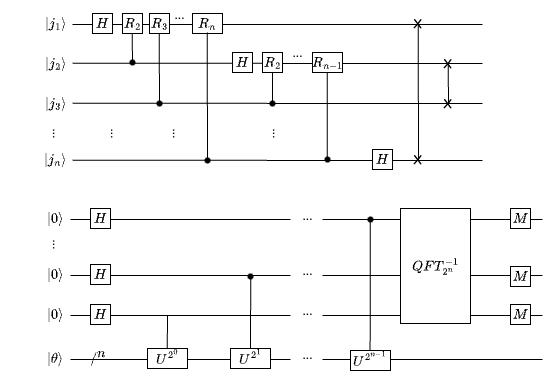

The diagram above was exported from draw.io. Its source (the exported page's mxGraphModel, read from the mxfile embedded in the PNG):
<mxGraphModel dx="284" dy="258" grid="1" gridSize="10" guides="1" tooltips="1" connect="1" arrows="1" fold="1" page="1" pageScale="1" pageWidth="850" pageHeight="1100" math="1" shadow="0">
  <root>
    <mxCell id="0" />
    <mxCell id="1" parent="0" />
    <mxCell id="UbAiodJwh8i1IL1WzAql-1" value="" style="endArrow=none;html=1;rounded=0;" parent="1" edge="1">
      <mxGeometry width="50" height="50" relative="1" as="geometry">
        <mxPoint x="80" y="300" as="sourcePoint" />
        <mxPoint x="490" y="300" as="targetPoint" />
      </mxGeometry>
    </mxCell>
    <mxCell id="UbAiodJwh8i1IL1WzAql-2" value="" style="endArrow=none;html=1;rounded=0;" parent="1" edge="1">
      <mxGeometry width="50" height="50" relative="1" as="geometry">
        <mxPoint x="80" y="338.76" as="sourcePoint" />
        <mxPoint x="490" y="339" as="targetPoint" />
      </mxGeometry>
    </mxCell>
    <mxCell id="UbAiodJwh8i1IL1WzAql-3" value="" style="endArrow=none;html=1;rounded=0;" parent="1" edge="1">
      <mxGeometry width="50" height="50" relative="1" as="geometry">
        <mxPoint x="80" y="378.76" as="sourcePoint" />
        <mxPoint x="490" y="379" as="targetPoint" />
      </mxGeometry>
    </mxCell>
    <mxCell id="UbAiodJwh8i1IL1WzAql-4" value="" style="endArrow=none;html=1;rounded=0;" parent="1" edge="1">
      <mxGeometry width="50" height="50" relative="1" as="geometry">
        <mxPoint x="80" y="435.76" as="sourcePoint" />
        <mxPoint x="490" y="436" as="targetPoint" />
      </mxGeometry>
    </mxCell>
    <mxCell id="UbAiodJwh8i1IL1WzAql-5" value="$$\ket{j_1}$$" style="text;html=1;align=center;verticalAlign=middle;resizable=0;points=[];autosize=1;strokeColor=none;fillColor=none;" parent="1" vertex="1">
      <mxGeometry x="18" y="284" width="90" height="30" as="geometry" />
    </mxCell>
    <mxCell id="UbAiodJwh8i1IL1WzAql-6" value="$$\ket{j_2}$$" style="text;html=1;align=center;verticalAlign=middle;resizable=0;points=[];autosize=1;strokeColor=none;fillColor=none;" parent="1" vertex="1">
      <mxGeometry x="18" y="324" width="90" height="30" as="geometry" />
    </mxCell>
    <mxCell id="UbAiodJwh8i1IL1WzAql-7" value="$$\ket{j_3}$$" style="text;html=1;align=center;verticalAlign=middle;resizable=0;points=[];autosize=1;strokeColor=none;fillColor=none;" parent="1" vertex="1">
      <mxGeometry x="18" y="364" width="90" height="30" as="geometry" />
    </mxCell>
    <mxCell id="UbAiodJwh8i1IL1WzAql-8" value="$$\ket{j_n}$$" style="text;html=1;align=center;verticalAlign=middle;resizable=0;points=[];autosize=1;strokeColor=none;fillColor=none;" parent="1" vertex="1">
      <mxGeometry x="18" y="420" width="90" height="30" as="geometry" />
    </mxCell>
    <mxCell id="UbAiodJwh8i1IL1WzAql-9" value="..." style="text;html=1;align=center;verticalAlign=middle;resizable=0;points=[];autosize=1;strokeColor=none;fillColor=none;rotation=90;" parent="1" vertex="1">
      <mxGeometry x="50" y="394" width="30" height="30" as="geometry" />
    </mxCell>
    <mxCell id="UbAiodJwh8i1IL1WzAql-10" value="$$H$$" style="whiteSpace=wrap;html=1;aspect=fixed;" parent="1" vertex="1">
      <mxGeometry x="100" y="289" width="20" height="20" as="geometry" />
    </mxCell>
    <mxCell id="UbAiodJwh8i1IL1WzAql-11" value="$$R_2$$" style="whiteSpace=wrap;html=1;aspect=fixed;" parent="1" vertex="1">
      <mxGeometry x="130" y="289" width="20" height="20" as="geometry" />
    </mxCell>
    <mxCell id="UbAiodJwh8i1IL1WzAql-12" value="..." style="text;html=1;align=center;verticalAlign=middle;resizable=0;points=[];autosize=1;strokeColor=none;fillColor=none;" parent="1" vertex="1">
      <mxGeometry x="172" y="276" width="30" height="30" as="geometry" />
    </mxCell>
    <mxCell id="UbAiodJwh8i1IL1WzAql-13" value="$$R_{n}$$" style="rounded=0;whiteSpace=wrap;html=1;" parent="1" vertex="1">
      <mxGeometry x="200" y="289" width="30" height="20" as="geometry" />
    </mxCell>
    <mxCell id="UbAiodJwh8i1IL1WzAql-14" value="$$R_3$$" style="whiteSpace=wrap;html=1;aspect=fixed;" parent="1" vertex="1">
      <mxGeometry x="157" y="289" width="20" height="20" as="geometry" />
    </mxCell>
    <mxCell id="UbAiodJwh8i1IL1WzAql-15" value="$$H$$" style="whiteSpace=wrap;html=1;aspect=fixed;" parent="1" vertex="1">
      <mxGeometry x="240" y="328" width="20" height="20" as="geometry" />
    </mxCell>
    <mxCell id="UbAiodJwh8i1IL1WzAql-16" value="$$R_2$$" style="whiteSpace=wrap;html=1;aspect=fixed;" parent="1" vertex="1">
      <mxGeometry x="270" y="328" width="20" height="20" as="geometry" />
    </mxCell>
    <mxCell id="UbAiodJwh8i1IL1WzAql-17" value="$$R_{n-1}$$" style="rounded=0;whiteSpace=wrap;html=1;" parent="1" vertex="1">
      <mxGeometry x="320" y="328" width="30" height="20" as="geometry" />
    </mxCell>
    <mxCell id="UbAiodJwh8i1IL1WzAql-18" value="..." style="text;html=1;align=center;verticalAlign=middle;resizable=0;points=[];autosize=1;strokeColor=none;fillColor=none;" parent="1" vertex="1">
      <mxGeometry x="290" y="314" width="30" height="30" as="geometry" />
    </mxCell>
    <mxCell id="UbAiodJwh8i1IL1WzAql-19" value="..." style="text;html=1;align=center;verticalAlign=middle;resizable=0;points=[];autosize=1;strokeColor=none;fillColor=none;rotation=90;" parent="1" vertex="1">
      <mxGeometry x="108" y="394" width="30" height="30" as="geometry" />
    </mxCell>
    <mxCell id="UbAiodJwh8i1IL1WzAql-20" value="..." style="text;html=1;align=center;verticalAlign=middle;resizable=0;points=[];autosize=1;strokeColor=none;fillColor=none;rotation=90;" parent="1" vertex="1">
      <mxGeometry x="270" y="394" width="30" height="30" as="geometry" />
    </mxCell>
    <mxCell id="UbAiodJwh8i1IL1WzAql-21" value="..." style="text;html=1;align=center;verticalAlign=middle;resizable=0;points=[];autosize=1;strokeColor=none;fillColor=none;rotation=90;" parent="1" vertex="1">
      <mxGeometry x="170" y="394" width="30" height="30" as="geometry" />
    </mxCell>
    <mxCell id="UbAiodJwh8i1IL1WzAql-22" value="$$H$$" style="whiteSpace=wrap;html=1;aspect=fixed;" parent="1" vertex="1">
      <mxGeometry x="380" y="425" width="20" height="20" as="geometry" />
    </mxCell>
    <mxCell id="UbAiodJwh8i1IL1WzAql-23" value="&lt;font face=&quot;Comic Sans MS&quot;&gt;X&lt;/font&gt;" style="text;html=1;align=center;verticalAlign=middle;resizable=0;points=[];autosize=1;strokeColor=none;fillColor=none;" parent="1" vertex="1">
      <mxGeometry x="410" y="284" width="30" height="30" as="geometry" />
    </mxCell>
    <mxCell id="UbAiodJwh8i1IL1WzAql-24" value="&lt;font face=&quot;Comic Sans MS&quot;&gt;X&lt;/font&gt;" style="text;html=1;align=center;verticalAlign=middle;resizable=0;points=[];autosize=1;strokeColor=none;fillColor=none;" parent="1" vertex="1">
      <mxGeometry x="440" y="324" width="30" height="30" as="geometry" />
    </mxCell>
    <mxCell id="UbAiodJwh8i1IL1WzAql-25" value="&lt;font face=&quot;Comic Sans MS&quot;&gt;X&lt;/font&gt;" style="text;html=1;align=center;verticalAlign=middle;resizable=0;points=[];autosize=1;strokeColor=none;fillColor=none;" parent="1" vertex="1">
      <mxGeometry x="440" y="364" width="30" height="30" as="geometry" />
    </mxCell>
    <mxCell id="UbAiodJwh8i1IL1WzAql-26" value="&lt;font face=&quot;Comic Sans MS&quot;&gt;X&lt;/font&gt;" style="text;html=1;align=center;verticalAlign=middle;resizable=0;points=[];autosize=1;strokeColor=none;fillColor=none;" parent="1" vertex="1">
      <mxGeometry x="410" y="420" width="30" height="30" as="geometry" />
    </mxCell>
    <mxCell id="UbAiodJwh8i1IL1WzAql-27" value="" style="endArrow=none;html=1;rounded=0;" parent="1" edge="1">
      <mxGeometry width="50" height="50" relative="1" as="geometry">
        <mxPoint x="426" y="435" as="sourcePoint" />
        <mxPoint x="425.71" y="300" as="targetPoint" />
      </mxGeometry>
    </mxCell>
    <mxCell id="UbAiodJwh8i1IL1WzAql-28" value="" style="endArrow=none;html=1;rounded=0;" parent="1" edge="1">
      <mxGeometry width="50" height="50" relative="1" as="geometry">
        <mxPoint x="456" y="380" as="sourcePoint" />
        <mxPoint x="455.71" y="340" as="targetPoint" />
      </mxGeometry>
    </mxCell>
    <mxCell id="UbAiodJwh8i1IL1WzAql-29" value="" style="endArrow=none;html=1;rounded=0;" parent="1" edge="1">
      <mxGeometry width="50" height="50" relative="1" as="geometry">
        <mxPoint x="140" y="340" as="sourcePoint" />
        <mxPoint x="139.71" y="309" as="targetPoint" />
      </mxGeometry>
    </mxCell>
    <mxCell id="UbAiodJwh8i1IL1WzAql-30" value="" style="endArrow=none;html=1;rounded=0;" parent="1" edge="1">
      <mxGeometry width="50" height="50" relative="1" as="geometry">
        <mxPoint x="167" y="380" as="sourcePoint" />
        <mxPoint x="166.71" y="309" as="targetPoint" />
      </mxGeometry>
    </mxCell>
    <mxCell id="UbAiodJwh8i1IL1WzAql-31" value="" style="endArrow=none;html=1;rounded=0;" parent="1" edge="1">
      <mxGeometry width="50" height="50" relative="1" as="geometry">
        <mxPoint x="215" y="437" as="sourcePoint" />
        <mxPoint x="214.71" y="308" as="targetPoint" />
      </mxGeometry>
    </mxCell>
    <mxCell id="UbAiodJwh8i1IL1WzAql-32" value="" style="endArrow=none;html=1;rounded=0;" parent="1" edge="1">
      <mxGeometry width="50" height="50" relative="1" as="geometry">
        <mxPoint x="280" y="380" as="sourcePoint" />
        <mxPoint x="280" y="348" as="targetPoint" />
      </mxGeometry>
    </mxCell>
    <mxCell id="UbAiodJwh8i1IL1WzAql-33" value="" style="endArrow=none;html=1;rounded=0;" parent="1" edge="1">
      <mxGeometry width="50" height="50" relative="1" as="geometry">
        <mxPoint x="334.71" y="435" as="sourcePoint" />
        <mxPoint x="334.71" y="348" as="targetPoint" />
      </mxGeometry>
    </mxCell>
    <mxCell id="UbAiodJwh8i1IL1WzAql-34" value="" style="shape=waypoint;sketch=0;fillStyle=solid;size=6;pointerEvents=1;points=[];fillColor=none;resizable=0;rotatable=0;perimeter=centerPerimeter;snapToPoint=1;" parent="1" vertex="1">
      <mxGeometry x="130" y="328" width="20" height="20" as="geometry" />
    </mxCell>
    <mxCell id="UbAiodJwh8i1IL1WzAql-35" value="" style="shape=waypoint;sketch=0;fillStyle=solid;size=6;pointerEvents=1;points=[];fillColor=none;resizable=0;rotatable=0;perimeter=centerPerimeter;snapToPoint=1;" parent="1" vertex="1">
      <mxGeometry x="157" y="369" width="20" height="20" as="geometry" />
    </mxCell>
    <mxCell id="UbAiodJwh8i1IL1WzAql-36" value="" style="shape=waypoint;sketch=0;fillStyle=solid;size=6;pointerEvents=1;points=[];fillColor=none;resizable=0;rotatable=0;perimeter=centerPerimeter;snapToPoint=1;" parent="1" vertex="1">
      <mxGeometry x="205" y="426" width="20" height="20" as="geometry" />
    </mxCell>
    <mxCell id="UbAiodJwh8i1IL1WzAql-37" value="" style="shape=waypoint;sketch=0;fillStyle=solid;size=6;pointerEvents=1;points=[];fillColor=none;resizable=0;rotatable=0;perimeter=centerPerimeter;snapToPoint=1;" parent="1" vertex="1">
      <mxGeometry x="270" y="369" width="20" height="20" as="geometry" />
    </mxCell>
    <mxCell id="UbAiodJwh8i1IL1WzAql-38" value="" style="shape=waypoint;sketch=0;fillStyle=solid;size=6;pointerEvents=1;points=[];fillColor=none;resizable=0;rotatable=0;perimeter=centerPerimeter;snapToPoint=1;" parent="1" vertex="1">
      <mxGeometry x="325" y="425" width="20" height="20" as="geometry" />
    </mxCell>
    <mxCell id="UbAiodJwh8i1IL1WzAql-39" value="" style="endArrow=none;html=1;rounded=0;" parent="1" edge="1">
      <mxGeometry width="50" height="50" relative="1" as="geometry">
        <mxPoint x="78" y="495" as="sourcePoint" />
        <mxPoint x="298" y="495" as="targetPoint" />
      </mxGeometry>
    </mxCell>
    <mxCell id="UbAiodJwh8i1IL1WzAql-40" value="$$H$$" style="whiteSpace=wrap;html=1;aspect=fixed;" parent="1" vertex="1">
      <mxGeometry x="98" y="484" width="20" height="20" as="geometry" />
    </mxCell>
    <mxCell id="UbAiodJwh8i1IL1WzAql-41" value="$$\ket{0}$$" style="text;html=1;align=center;verticalAlign=middle;resizable=0;points=[];autosize=1;strokeColor=none;fillColor=none;" parent="1" vertex="1">
      <mxGeometry x="23" y="479" width="80" height="30" as="geometry" />
    </mxCell>
    <mxCell id="UbAiodJwh8i1IL1WzAql-42" value="..." style="text;html=1;align=center;verticalAlign=middle;resizable=0;points=[];autosize=1;strokeColor=none;fillColor=none;rotation=90;" parent="1" vertex="1">
      <mxGeometry x="50" y="505" width="30" height="30" as="geometry" />
    </mxCell>
    <mxCell id="UbAiodJwh8i1IL1WzAql-43" value="$$\ket{0}$$" style="text;html=1;align=center;verticalAlign=middle;resizable=0;points=[];autosize=1;strokeColor=none;fillColor=none;" parent="1" vertex="1">
      <mxGeometry x="23" y="535" width="80" height="30" as="geometry" />
    </mxCell>
    <mxCell id="UbAiodJwh8i1IL1WzAql-44" value="$$\ket{0}$$" style="text;html=1;align=center;verticalAlign=middle;resizable=0;points=[];autosize=1;strokeColor=none;fillColor=none;" parent="1" vertex="1">
      <mxGeometry x="23" y="575" width="80" height="30" as="geometry" />
    </mxCell>
    <mxCell id="UbAiodJwh8i1IL1WzAql-45" value="$$\ket{\theta}$$" style="text;html=1;align=center;verticalAlign=middle;resizable=0;points=[];autosize=1;strokeColor=none;fillColor=none;" parent="1" vertex="1">
      <mxGeometry x="8" y="619" width="110" height="30" as="geometry" />
    </mxCell>
    <mxCell id="UbAiodJwh8i1IL1WzAql-46" value="" style="endArrow=none;html=1;rounded=0;" parent="1" edge="1">
      <mxGeometry width="50" height="50" relative="1" as="geometry">
        <mxPoint x="78" y="551" as="sourcePoint" />
        <mxPoint x="298" y="551" as="targetPoint" />
      </mxGeometry>
    </mxCell>
    <mxCell id="UbAiodJwh8i1IL1WzAql-47" value="$$H$$" style="whiteSpace=wrap;html=1;aspect=fixed;" parent="1" vertex="1">
      <mxGeometry x="98" y="540" width="20" height="20" as="geometry" />
    </mxCell>
    <mxCell id="UbAiodJwh8i1IL1WzAql-48" value="" style="endArrow=none;html=1;rounded=0;" parent="1" edge="1">
      <mxGeometry width="50" height="50" relative="1" as="geometry">
        <mxPoint x="78" y="591" as="sourcePoint" />
        <mxPoint x="298" y="591" as="targetPoint" />
      </mxGeometry>
    </mxCell>
    <mxCell id="UbAiodJwh8i1IL1WzAql-49" value="$$H$$" style="whiteSpace=wrap;html=1;aspect=fixed;" parent="1" vertex="1">
      <mxGeometry x="98" y="580" width="20" height="20" as="geometry" />
    </mxCell>
    <mxCell id="UbAiodJwh8i1IL1WzAql-50" value="" style="endArrow=none;html=1;rounded=0;" parent="1" edge="1">
      <mxGeometry width="50" height="50" relative="1" as="geometry">
        <mxPoint x="78" y="635" as="sourcePoint" />
        <mxPoint x="298" y="635" as="targetPoint" />
      </mxGeometry>
    </mxCell>
    <mxCell id="UbAiodJwh8i1IL1WzAql-51" value="$$n$$" style="text;html=1;align=center;verticalAlign=middle;resizable=0;points=[];autosize=1;strokeColor=none;fillColor=none;" parent="1" vertex="1">
      <mxGeometry x="79" y="614" width="60" height="30" as="geometry" />
    </mxCell>
    <mxCell id="UbAiodJwh8i1IL1WzAql-52" value="$$/$$" style="text;html=1;align=center;verticalAlign=middle;resizable=0;points=[];autosize=1;strokeColor=none;fillColor=none;" parent="1" vertex="1">
      <mxGeometry x="76" y="619" width="50" height="30" as="geometry" />
    </mxCell>
    <mxCell id="UbAiodJwh8i1IL1WzAql-53" value="$$U^{2^0}$$" style="rounded=0;whiteSpace=wrap;html=1;" parent="1" vertex="1">
      <mxGeometry x="155" y="624" width="40" height="20" as="geometry" />
    </mxCell>
    <mxCell id="UbAiodJwh8i1IL1WzAql-54" value="$$U^{2^1}$$" style="rounded=0;whiteSpace=wrap;html=1;" parent="1" vertex="1">
      <mxGeometry x="238" y="624" width="40" height="20" as="geometry" />
    </mxCell>
    <mxCell id="UbAiodJwh8i1IL1WzAql-55" value="..." style="text;html=1;align=center;verticalAlign=middle;resizable=0;points=[];autosize=1;strokeColor=none;fillColor=none;rotation=0;" parent="1" vertex="1">
      <mxGeometry x="300" y="477" width="30" height="30" as="geometry" />
    </mxCell>
    <mxCell id="UbAiodJwh8i1IL1WzAql-56" value="..." style="text;html=1;align=center;verticalAlign=middle;resizable=0;points=[];autosize=1;strokeColor=none;fillColor=none;rotation=0;" parent="1" vertex="1">
      <mxGeometry x="300" y="532" width="30" height="30" as="geometry" />
    </mxCell>
    <mxCell id="UbAiodJwh8i1IL1WzAql-57" value="..." style="text;html=1;align=center;verticalAlign=middle;resizable=0;points=[];autosize=1;strokeColor=none;fillColor=none;rotation=0;" parent="1" vertex="1">
      <mxGeometry x="300" y="572" width="30" height="30" as="geometry" />
    </mxCell>
    <mxCell id="UbAiodJwh8i1IL1WzAql-58" value="..." style="text;html=1;align=center;verticalAlign=middle;resizable=0;points=[];autosize=1;strokeColor=none;fillColor=none;rotation=0;" parent="1" vertex="1">
      <mxGeometry x="300" y="616" width="30" height="30" as="geometry" />
    </mxCell>
    <mxCell id="UbAiodJwh8i1IL1WzAql-59" value="" style="endArrow=none;html=1;rounded=0;" parent="1" edge="1">
      <mxGeometry width="50" height="50" relative="1" as="geometry">
        <mxPoint x="174.76000000000002" y="624" as="sourcePoint" />
        <mxPoint x="175" y="591" as="targetPoint" />
      </mxGeometry>
    </mxCell>
    <mxCell id="UbAiodJwh8i1IL1WzAql-60" value="" style="endArrow=none;html=1;rounded=0;" parent="1" edge="1">
      <mxGeometry width="50" height="50" relative="1" as="geometry">
        <mxPoint x="258" y="624" as="sourcePoint" />
        <mxPoint x="258.24" y="551" as="targetPoint" />
      </mxGeometry>
    </mxCell>
    <mxCell id="UbAiodJwh8i1IL1WzAql-61" value="" style="shape=waypoint;sketch=0;fillStyle=solid;size=6;pointerEvents=1;points=[];fillColor=none;resizable=0;rotatable=0;perimeter=centerPerimeter;snapToPoint=1;" parent="1" vertex="1">
      <mxGeometry x="248" y="542" width="20" height="20" as="geometry" />
    </mxCell>
    <mxCell id="UbAiodJwh8i1IL1WzAql-62" value="" style="endArrow=none;html=1;rounded=0;" parent="1" edge="1">
      <mxGeometry width="50" height="50" relative="1" as="geometry">
        <mxPoint x="330" y="495" as="sourcePoint" />
        <mxPoint x="550" y="495" as="targetPoint" />
      </mxGeometry>
    </mxCell>
    <mxCell id="UbAiodJwh8i1IL1WzAql-63" value="" style="endArrow=none;html=1;rounded=0;" parent="1" edge="1">
      <mxGeometry width="50" height="50" relative="1" as="geometry">
        <mxPoint x="330" y="551" as="sourcePoint" />
        <mxPoint x="550" y="551" as="targetPoint" />
      </mxGeometry>
    </mxCell>
    <mxCell id="UbAiodJwh8i1IL1WzAql-64" value="" style="endArrow=none;html=1;rounded=0;" parent="1" edge="1">
      <mxGeometry width="50" height="50" relative="1" as="geometry">
        <mxPoint x="330" y="591" as="sourcePoint" />
        <mxPoint x="550" y="591" as="targetPoint" />
      </mxGeometry>
    </mxCell>
    <mxCell id="UbAiodJwh8i1IL1WzAql-65" value="" style="endArrow=none;html=1;rounded=0;" parent="1" edge="1">
      <mxGeometry width="50" height="50" relative="1" as="geometry">
        <mxPoint x="330" y="635" as="sourcePoint" />
        <mxPoint x="550" y="635" as="targetPoint" />
      </mxGeometry>
    </mxCell>
    <mxCell id="UbAiodJwh8i1IL1WzAql-66" value="" style="endArrow=none;html=1;rounded=0;" parent="1" edge="1">
      <mxGeometry width="50" height="50" relative="1" as="geometry">
        <mxPoint x="377.58" y="645.5" as="sourcePoint" />
        <mxPoint x="377.82" y="496" as="targetPoint" />
      </mxGeometry>
    </mxCell>
    <mxCell id="UbAiodJwh8i1IL1WzAql-67" value="$$U^{2^{n-1}}$$" style="rounded=0;whiteSpace=wrap;html=1;" parent="1" vertex="1">
      <mxGeometry x="358" y="626" width="40" height="20" as="geometry" />
    </mxCell>
    <mxCell id="UbAiodJwh8i1IL1WzAql-68" value="" style="shape=waypoint;sketch=0;fillStyle=solid;size=6;pointerEvents=1;points=[];fillColor=none;resizable=0;rotatable=0;perimeter=centerPerimeter;snapToPoint=1;" parent="1" vertex="1">
      <mxGeometry x="368" y="485" width="20" height="20" as="geometry" />
    </mxCell>
    <mxCell id="UbAiodJwh8i1IL1WzAql-69" value="$$QFT^{-1}_{2^n}$$" style="rounded=0;whiteSpace=wrap;html=1;rotation=0;direction=west;" parent="1" vertex="1">
      <mxGeometry x="408" y="484" width="70" height="115" as="geometry" />
    </mxCell>
    <mxCell id="UbAiodJwh8i1IL1WzAql-70" value="$$M$$" style="whiteSpace=wrap;html=1;aspect=fixed;" parent="1" vertex="1">
      <mxGeometry x="518" y="484" width="20" height="20" as="geometry" />
    </mxCell>
    <mxCell id="UbAiodJwh8i1IL1WzAql-71" value="$$M$$" style="whiteSpace=wrap;html=1;aspect=fixed;" parent="1" vertex="1">
      <mxGeometry x="518" y="542" width="20" height="20" as="geometry" />
    </mxCell>
    <mxCell id="UbAiodJwh8i1IL1WzAql-72" value="$$M$$" style="whiteSpace=wrap;html=1;aspect=fixed;" parent="1" vertex="1">
      <mxGeometry x="518" y="580" width="20" height="20" as="geometry" />
    </mxCell>
  </root>
</mxGraphModel>